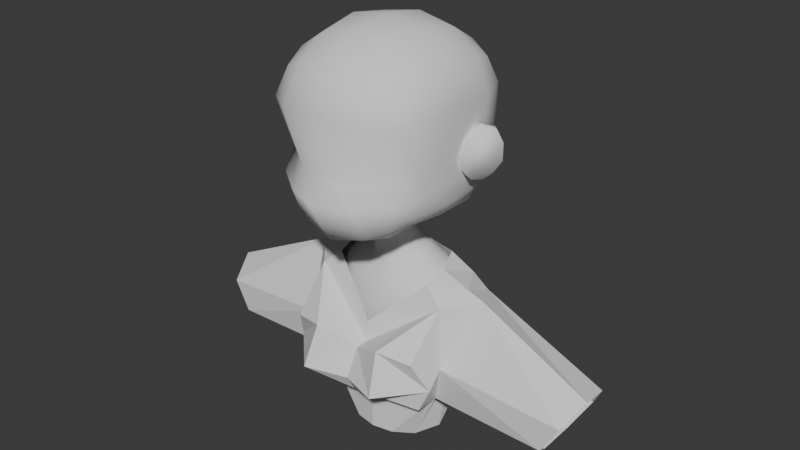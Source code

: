 # Source: lowpoly_hamburgergirl.blend  (saved by Blender 5.2.45; exported with 4.5.12 LTS)
import bpy
from mathutils import Matrix  # noqa: F401  (used for matrix-valued properties, if any)

bpy.ops.wm.read_factory_settings(use_empty=True)
scene = bpy.context.scene
scene.name = 'Scene'

# ---- collections
col_collection = bpy.data.collections.new('Collection'); scene.collection.children.link(col_collection)

# ---- world
world_world = bpy.data.worlds.new('World'); scene.world = world_world
world_world.use_nodes = True; world_world.node_tree.nodes.clear()
_N = world_world.node_tree.nodes; _L = world_world.node_tree.links
n0 = _N.new('ShaderNodeOutputWorld'); n0.name = 'World Output'; n0.location = (200, 100)
n1 = _N.new('ShaderNodeBackground'); n1.name = 'Background'; n1.location = (-200, 100)
n1.inputs[0].default_value = (0.05088, 0.05088, 0.05088, 1.0)
_L.new(n1.outputs[0], n0.inputs[0])
n0.is_active_output = True
world_world.color = (0.05088, 0.05088, 0.05088)
world_world.sun_shadow_jitter_overblur = 0.0

# ---- meshes
me_cube_001 = bpy.data.meshes.new('Cube.001')
me_cube_001.from_pydata([(-0.428, -0.4983, -0.4785), (-0.4719, -0.5055, 0.5012), (-0.4577, 0.4634, -0.4354), (-0.472, 0.4892, 0.5136), (0.428, -0.4983, -0.4785), (0.4719, -0.5055, 0.5012), (0.4577, 0.4634, -0.4354), (0.472, 0.4892, 0.5136), (-0.5077, 0.2636, -0.4933), (-0.4906, -0.01871, -0.5033), (-0.4469, -0.3017, -0.5017), (-0.4582, -0.5331, -0.3947), (-0.4694, -0.4485, -0.1229), (-0.5315, -0.5787, 0.2924), (-0.5317, -0.3064, 0.5768), (-0.559, -0.01327, 0.6151), (-0.5339, 0.285, 0.5831), (-0.5268, 0.554, 0.3216), (-0.5218, 0.5449, -0.0374), (-0.4848, 0.494, -0.3427), (0.2786, 0.5323, -0.4838), (0.0, 0.5638, -0.511), (-0.2786, 0.5323, -0.4838), (-0.2861, 0.5658, 0.5831), (0.0, 0.6037, 0.6184), (0.2861, 0.5658, 0.5831), (0.5268, 0.554, 0.3216), (0.5218, 0.5449, -0.0374), (0.4848, 0.494, -0.3427), (0.4469, -0.3017, -0.5017), (0.4906, -0.01871, -0.5033), (0.5077, 0.2636, -0.4933), (0.5339, 0.285, 0.5831), (0.559, -0.01327, 0.6151), (0.5317, -0.3064, 0.5768), (0.5315, -0.5787, 0.2924), (0.4694, -0.4485, -0.1229), (0.4582, -0.5331, -0.3947), (-0.2643, -0.5823, -0.565), (0.0, -0.6397, -0.6229), (0.2643, -0.5823, -0.565), (0.2864, -0.5747, 0.5729), (0.0, -0.6096, 0.6093), (-0.2864, -0.5747, 0.5729), (-0.5263, -0.3122, -0.4013), (-0.5802, -0.3385, -0.09928), (-0.6262, -0.3366, 0.3236), (-0.5641, -0.02507, -0.395), (-0.5522, -0.02954, -0.06749), (-0.6241, -0.03531, 0.3447), (-0.5581, 0.2596, -0.3737), (-0.5959, 0.2704, -0.04817), (-0.6286, 0.291, 0.3384), (-0.286, 0.6049, -0.3625), (-0.3044, 0.7183, 0.003052), (-0.3016, 0.714, 0.342), (0.0, 0.6416, -0.3823), (0.0, 0.7633, -0.01852), (0.0, 0.7675, 0.3566), (0.286, 0.6049, -0.3625), (0.3044, 0.7183, 0.003052), (0.3016, 0.714, 0.342), (0.5581, 0.2596, -0.3737), (0.5959, 0.2704, -0.04817), (0.6286, 0.291, 0.3384), (0.5641, -0.02507, -0.395), (0.5522, -0.02954, -0.06749), (0.6241, -0.03531, 0.3447), (0.5263, -0.3122, -0.4013), (0.5802, -0.3385, -0.09928), (0.6262, -0.3366, 0.3236), (0.2699, -0.6535, -0.4518), (0.2694, -0.6053, -0.1558), (0.3027, -0.7288, 0.3097), (0.0, -0.7174, -0.4965), (0.0, -0.6619, -0.1645), (0.0, -0.777, 0.3268), (-0.2699, -0.6535, -0.4518), (-0.2694, -0.6053, -0.1558), (-0.3027, -0.7288, 0.3097), (-0.2905, 0.2944, -0.6134), (0.0, 0.3115, -0.6345), (0.2905, 0.2944, -0.6134), (-0.2819, -0.01196, -0.6022), (0.0, -0.01241, -0.6246), (0.2819, -0.01196, -0.6022), (-0.2633, -0.321, -0.65), (0.0, -0.3459, -0.7167), (0.2633, -0.321, -0.65), (0.3051, 0.311, 0.7343), (0.0, 0.3294, 0.7862), (-0.3051, 0.311, 0.7343), (0.3208, -0.004462, 0.7849), (0.0, -0.002815, 0.842), (-0.3208, -0.004462, 0.7849), (0.3049, -0.3195, 0.7308), (0.0, -0.3351, 0.7832), (-0.3049, -0.3195, 0.7308), (-0.48, -0.5687, -0.2617), (-0.5029, 0.5191, -0.1873), (0.5029, 0.5191, -0.1873), (0.48, -0.5687, -0.2617), (-0.5707, -0.3249, -0.2473), (-0.5828, -0.02962, -0.2232), (-0.582, 0.2595, -0.2047), (-0.2934, 0.6732, -0.1708), (0.0, 0.7174, -0.1894), (0.2934, 0.6732, -0.1708), (0.582, 0.2595, -0.2047), (0.5828, -0.02962, -0.2232), (0.5707, -0.3249, -0.2473), (0.2722, -0.7139, -0.2965), (0.0, -0.8335, -0.2778), (-0.2722, -0.7139, -0.2965)], [], [(102, 45, 48, 103), (45, 46, 49, 48), (103, 48, 51, 104), (48, 49, 52, 51), (0, 11, 44, 10), (98, 12, 45, 102), (12, 13, 46, 45), (13, 1, 14, 46), (46, 14, 15, 49), (49, 15, 16, 52), (52, 16, 3, 17), (51, 52, 17, 18), (104, 51, 18, 99), (8, 50, 19, 2), (9, 47, 50, 8), (10, 44, 47, 9), (105, 54, 57, 106), (54, 55, 58, 57), (106, 57, 60, 107), (57, 58, 61, 60), (2, 19, 53, 22), (99, 18, 54, 105), (18, 17, 55, 54), (17, 3, 23, 55), (55, 23, 24, 58), (58, 24, 25, 61), (61, 25, 7, 26), (60, 61, 26, 27), (107, 60, 27, 100), (20, 59, 28, 6), (21, 56, 59, 20), (22, 53, 56, 21), (108, 63, 66, 109), (63, 64, 67, 66), (109, 66, 69, 110), (66, 67, 70, 69), (6, 28, 62, 31), (100, 27, 63, 108), (27, 26, 64, 63), (26, 7, 32, 64), (64, 32, 33, 67), (67, 33, 34, 70), (70, 34, 5, 35), (69, 70, 35, 36), (110, 69, 36, 101), (29, 68, 37, 4), (30, 65, 68, 29), (31, 62, 65, 30), (111, 72, 75, 112), (72, 73, 76, 75), (112, 75, 78, 113), (75, 76, 79, 78), (4, 37, 71, 40), (101, 36, 72, 111), (36, 35, 73, 72), (35, 5, 41, 73), (73, 41, 42, 76), (76, 42, 43, 79), (79, 43, 1, 13), (78, 79, 13, 12), (113, 78, 12, 98), (38, 77, 11, 0), (39, 74, 77, 38), (40, 71, 74, 39), (80, 81, 84, 83), (81, 82, 85, 84), (83, 84, 87, 86), (84, 85, 88, 87), (2, 22, 80, 8), (22, 21, 81, 80), (21, 20, 82, 81), (20, 6, 31, 82), (82, 31, 30, 85), (85, 30, 29, 88), (88, 29, 4, 40), (87, 88, 40, 39), (86, 87, 39, 38), (10, 86, 38, 0), (9, 83, 86, 10), (8, 80, 83, 9), (89, 90, 93, 92), (90, 91, 94, 93), (92, 93, 96, 95), (93, 94, 97, 96), (7, 25, 89, 32), (25, 24, 90, 89), (24, 23, 91, 90), (23, 3, 16, 91), (91, 16, 15, 94), (94, 15, 14, 97), (97, 14, 1, 43), (96, 97, 43, 42), (95, 96, 42, 41), (34, 95, 41, 5), (33, 92, 95, 34), (32, 89, 92, 33), (77, 113, 98, 11), (37, 101, 111, 71), (74, 112, 113, 77), (71, 111, 112, 74), (68, 110, 101, 37), (28, 100, 108, 62), (65, 109, 110, 68), (62, 108, 109, 65), (59, 107, 100, 28), (19, 99, 105, 53), (56, 106, 107, 59), (53, 105, 106, 56), (50, 104, 99, 19), (11, 98, 102, 44), (47, 103, 104, 50), (44, 102, 103, 47)])
me_cube_001.polygons.foreach_set('use_smooth', [True] * 112)
_uv = me_cube_001.uv_layers.new(name='UVMap')
_uv.uv.foreach_set('vector', [0.4486, 0.0625, 0.4829, 0.0625, 0.4829, 0.125, 0.4486, 0.125, 0.4829, 0.0625, 0.5625, 0.0625, 0.5625, 0.125, 0.4829, 0.125, 0.4486, 0.125, 0.4829, 0.125, 0.4829, 0.1875, 0.4486, 0.1875, 0.4829, 0.125, 0.5625, 0.125, 0.5625, 0.1875, 0.4829, 0.1875, 0.375, 0.0, 0.4067, 0.0, 0.4067, 0.0625, 0.375, 0.0625, 0.4486, 0.0, 0.4829, 0.0, 0.4829, 0.0625, 0.4486, 0.0625, 0.4829, 0.0, 0.5625, 0.0, 0.5625, 0.0625, 0.4829, 0.0625, 0.5625, 0.0, 0.625, 0.0, 0.625, 0.0625, 0.5625, 0.0625, 0.5625, 0.0625, 0.625, 0.0625, 0.625, 0.125, 0.5625, 0.125, 0.5625, 0.125, 0.625, 0.125, 0.625, 0.1875, 0.5625, 0.1875, 0.5625, 0.1875, 0.625, 0.1875, 0.625, 0.25, 0.5625, 0.25, 0.4829, 0.1875, 0.5625, 0.1875, 0.5625, 0.25, 0.4829, 0.25, 0.4486, 0.1875, 0.4829, 0.1875, 0.4829, 0.25, 0.4486, 0.25, 0.375, 0.1875, 0.4067, 0.1875, 0.4067, 0.25, 0.375, 0.25, 0.375, 0.125, 0.4067, 0.125, 0.4067, 0.1875, 0.375, 0.1875, 0.375, 0.0625, 0.4067, 0.0625, 0.4067, 0.125, 0.375, 0.125, 0.4486, 0.3125, 0.4829, 0.3125, 0.4829, 0.375, 0.4486, 0.375, 0.4829, 0.3125, 0.5625, 0.3125, 0.5625, 0.375, 0.4829, 0.375, 0.4486, 0.375, 0.4829, 0.375, 0.4829, 0.4375, 0.4486, 0.4375, 0.4829, 0.375, 0.5625, 0.375, 0.5625, 0.4375, 0.4829, 0.4375, 0.375, 0.25, 0.4067, 0.25, 0.4067, 0.3125, 0.375, 0.3125, 0.4486, 0.25, 0.4829, 0.25, 0.4829, 0.3125, 0.4486, 0.3125, 0.4829, 0.25, 0.5625, 0.25, 0.5625, 0.3125, 0.4829, 0.3125, 0.5625, 0.25, 0.625, 0.25, 0.625, 0.3125, 0.5625, 0.3125, 0.5625, 0.3125, 0.625, 0.3125, 0.625, 0.375, 0.5625, 0.375, 0.5625, 0.375, 0.625, 0.375, 0.625, 0.4375, 0.5625, 0.4375, 0.5625, 0.4375, 0.625, 0.4375, 0.625, 0.5, 0.5625, 0.5, 0.4829, 0.4375, 0.5625, 0.4375, 0.5625, 0.5, 0.4829, 0.5, 0.4486, 0.4375, 0.4829, 0.4375, 0.4829, 0.5, 0.4486, 0.5, 0.375, 0.4375, 0.4067, 0.4375, 0.4067, 0.5, 0.375, 0.5, 0.375, 0.375, 0.4067, 0.375, 0.4067, 0.4375, 0.375, 0.4375, 0.375, 0.3125, 0.4067, 0.3125, 0.4067, 0.375, 0.375, 0.375, 0.4486, 0.5625, 0.4829, 0.5625, 0.4829, 0.625, 0.4486, 0.625, 0.4829, 0.5625, 0.5625, 0.5625, 0.5625, 0.625, 0.4829, 0.625, 0.4486, 0.625, 0.4829, 0.625, 0.4829, 0.6875, 0.4486, 0.6875, 0.4829, 0.625, 0.5625, 0.625, 0.5625, 0.6875, 0.4829, 0.6875, 0.375, 0.5, 0.4067, 0.5, 0.4067, 0.5625, 0.375, 0.5625, 0.4486, 0.5, 0.4829, 0.5, 0.4829, 0.5625, 0.4486, 0.5625, 0.4829, 0.5, 0.5625, 0.5, 0.5625, 0.5625, 0.4829, 0.5625, 0.5625, 0.5, 0.625, 0.5, 0.625, 0.5625, 0.5625, 0.5625, 0.5625, 0.5625, 0.625, 0.5625, 0.625, 0.625, 0.5625, 0.625, 0.5625, 0.625, 0.625, 0.625, 0.625, 0.6875, 0.5625, 0.6875, 0.5625, 0.6875, 0.625, 0.6875, 0.625, 0.75, 0.5625, 0.75, 0.4829, 0.6875, 0.5625, 0.6875, 0.5625, 0.75, 0.4829, 0.75, 0.4486, 0.6875, 0.4829, 0.6875, 0.4829, 0.75, 0.4486, 0.75, 0.375, 0.6875, 0.4067, 0.6875, 0.4067, 0.75, 0.375, 0.75, 0.375, 0.625, 0.4067, 0.625, 0.4067, 0.6875, 0.375, 0.6875, 0.375, 0.5625, 0.4067, 0.5625, 0.4067, 0.625, 0.375, 0.625, 0.4486, 0.8125, 0.4829, 0.8125, 0.4829, 0.875, 0.4486, 0.875, 0.4829, 0.8125, 0.5625, 0.8125, 0.5625, 0.875, 0.4829, 0.875, 0.4486, 0.875, 0.4829, 0.875, 0.4829, 0.9375, 0.4486, 0.9375, 0.4829, 0.875, 0.5625, 0.875, 0.5625, 0.9375, 0.4829, 0.9375, 0.375, 0.75, 0.4067, 0.75, 0.4067, 0.8125, 0.375, 0.8125, 0.4486, 0.75, 0.4829, 0.75, 0.4829, 0.8125, 0.4486, 0.8125, 0.4829, 0.75, 0.5625, 0.75, 0.5625, 0.8125, 0.4829, 0.8125, 0.5625, 0.75, 0.625, 0.75, 0.625, 0.8125, 0.5625, 0.8125, 0.5625, 0.8125, 0.625, 0.8125, 0.625, 0.875, 0.5625, 0.875, 0.5625, 0.875, 0.625, 0.875, 0.625, 0.9375, 0.5625, 0.9375, 0.5625, 0.9375, 0.625, 0.9375, 0.625, 1.0, 0.5625, 1.0, 0.4829, 0.9375, 0.5625, 0.9375, 0.5625, 1.0, 0.4829, 1.0, 0.4486, 0.9375, 0.4829, 0.9375, 0.4829, 1.0, 0.4486, 1.0, 0.375, 0.9375, 0.4067, 0.9375, 0.4067, 1.0, 0.375, 1.0, 0.375, 0.875, 0.4067, 0.875, 0.4067, 0.9375, 0.375, 0.9375, 0.375, 0.8125, 0.4067, 0.8125, 0.4067, 0.875, 0.375, 0.875, 0.1875, 0.5625, 0.25, 0.5625, 0.25, 0.625, 0.1875, 0.625, 0.25, 0.5625, 0.3125, 0.5625, 0.3125, 0.625, 0.25, 0.625, 0.1875, 0.625, 0.25, 0.625, 0.25, 0.6875, 0.1875, 0.6875, 0.25, 0.625, 0.3125, 0.625, 0.3125, 0.6875, 0.25, 0.6875, 0.125, 0.5, 0.1875, 0.5, 0.1875, 0.5625, 0.125, 0.5625, 0.1875, 0.5, 0.25, 0.5, 0.25, 0.5625, 0.1875, 0.5625, 0.25, 0.5, 0.3125, 0.5, 0.3125, 0.5625, 0.25, 0.5625, 0.3125, 0.5, 0.375, 0.5, 0.375, 0.5625, 0.3125, 0.5625, 0.3125, 0.5625, 0.375, 0.5625, 0.375, 0.625, 0.3125, 0.625, 0.3125, 0.625, 0.375, 0.625, 0.375, 0.6875, 0.3125, 0.6875, 0.3125, 0.6875, 0.375, 0.6875, 0.375, 0.75, 0.3125, 0.75, 0.25, 0.6875, 0.3125, 0.6875, 0.3125, 0.75, 0.25, 0.75, 0.1875, 0.6875, 0.25, 0.6875, 0.25, 0.75, 0.1875, 0.75, 0.125, 0.6875, 0.1875, 0.6875, 0.1875, 0.75, 0.125, 0.75, 0.125, 0.625, 0.1875, 0.625, 0.1875, 0.6875, 0.125, 0.6875, 0.125, 0.5625, 0.1875, 0.5625, 0.1875, 0.625, 0.125, 0.625, 0.6875, 0.5625, 0.75, 0.5625, 0.75, 0.625, 0.6875, 0.625, 0.75, 0.5625, 0.8125, 0.5625, 0.8125, 0.625, 0.75, 0.625, 0.6875, 0.625, 0.75, 0.625, 0.75, 0.6875, 0.6875, 0.6875, 0.75, 0.625, 0.8125, 0.625, 0.8125, 0.6875, 0.75, 0.6875, 0.625, 0.5, 0.6875, 0.5, 0.6875, 0.5625, 0.625, 0.5625, 0.6875, 0.5, 0.75, 0.5, 0.75, 0.5625, 0.6875, 0.5625, 0.75, 0.5, 0.8125, 0.5, 0.8125, 0.5625, 0.75, 0.5625, 0.8125, 0.5, 0.875, 0.5, 0.875, 0.5625, 0.8125, 0.5625, 0.8125, 0.5625, 0.875, 0.5625, 0.875, 0.625, 0.8125, 0.625, 0.8125, 0.625, 0.875, 0.625, 0.875, 0.6875, 0.8125, 0.6875, 0.8125, 0.6875, 0.875, 0.6875, 0.875, 0.75, 0.8125, 0.75, 0.75, 0.6875, 0.8125, 0.6875, 0.8125, 0.75, 0.75, 0.75, 0.6875, 0.6875, 0.75, 0.6875, 0.75, 0.75, 0.6875, 0.75, 0.625, 0.6875, 0.6875, 0.6875, 0.6875, 0.75, 0.625, 0.75, 0.625, 0.625, 0.6875, 0.625, 0.6875, 0.6875, 0.625, 0.6875, 0.625, 0.5625, 0.6875, 0.5625, 0.6875, 0.625, 0.625, 0.625, 0.4067, 0.9375, 0.4486, 0.9375, 0.4486, 1.0, 0.4067, 1.0, 0.4067, 0.75, 0.4486, 0.75, 0.4486, 0.8125, 0.4067, 0.8125, 0.4067, 0.875, 0.4486, 0.875, 0.4486, 0.9375, 0.4067, 0.9375, 0.4067, 0.8125, 0.4486, 0.8125, 0.4486, 0.875, 0.4067, 0.875, 0.4067, 0.6875, 0.4486, 0.6875, 0.4486, 0.75, 0.4067, 0.75, 0.4067, 0.5, 0.4486, 0.5, 0.4486, 0.5625, 0.4067, 0.5625, 0.4067, 0.625, 0.4486, 0.625, 0.4486, 0.6875, 0.4067, 0.6875, 0.4067, 0.5625, 0.4486, 0.5625, 0.4486, 0.625, 0.4067, 0.625, 0.4067, 0.4375, 0.4486, 0.4375, 0.4486, 0.5, 0.4067, 0.5, 0.4067, 0.25, 0.4486, 0.25, 0.4486, 0.3125, 0.4067, 0.3125, 0.4067, 0.375, 0.4486, 0.375, 0.4486, 0.4375, 0.4067, 0.4375, 0.4067, 0.3125, 0.4486, 0.3125, 0.4486, 0.375, 0.4067, 0.375, 0.4067, 0.1875, 0.4486, 0.1875, 0.4486, 0.25, 0.4067, 0.25, 0.4067, 0.0, 0.4486, 0.0, 0.4486, 0.0625, 0.4067, 0.0625, 0.4067, 0.125, 0.4486, 0.125, 0.4486, 0.1875, 0.4067, 0.1875, 0.4067, 0.0625, 0.4486, 0.0625, 0.4486, 0.125, 0.4067, 0.125])
me_cube_001.use_mirror_x = True
me_cube_001.update()
me_circle = bpy.data.meshes.new('Circle')
me_circle.from_pydata([(-0.2252, 1.759, 0.01002), (-0.7908, 1.14, 0.008844), (-0.9626, 0.4862, 0.008), (-0.9161, -0.06327, 0.009952), (-0.5697, -0.448, 0.01232), (-0.09266, -0.4821, 0.01333), (0.331, -0.1997, 0.01134), (0.6945, 0.2688, 0.005664), (0.7008, 1.019, 0.003592), (0.4272, 1.592, 0.004965), (-0.1975, 1.769, -0.5252), (-0.7348, 1.138, -0.5307), (-0.9292, 0.4966, -0.5282), (-0.888, -0.05067, -0.5254), (-0.5404, -0.4399, -0.5231), (-0.05549, -0.4854, -0.5231), (0.3809, -0.206, -0.5271), (0.7269, 0.2777, -0.5303), (0.7194, 1.027, -0.5301), (0.4323, 1.591, -0.5262), (-5.397, 1.918, -5.691), (-5.468, 1.284, -5.148), (-5.502, 0.626, -4.997), (-5.515, 0.07834, -5.06), (-5.494, -0.2964, -5.417), (-5.45, -0.3172, -5.892), (-5.399, -0.02332, -6.305), (-5.344, 0.4547, -6.652), (-5.321, 1.205, -6.635), (-5.333, 1.77, -6.345), (-4.862, 1.912, -5.667), (-4.926, 1.267, -5.151), (-4.965, 0.6209, -4.978), (-4.979, 0.07532, -5.036), (-4.959, -0.3038, -5.394), (-4.912, -0.3358, -5.878), (-4.858, -0.04468, -6.303), (-4.808, 0.4481, -6.632), (-4.788, 1.196, -6.601), (-4.804, 1.753, -6.299)], [], [(1, 2, 3, 4, 5, 6, 7, 8, 9, 0), (11, 10, 19, 18, 17, 16, 15, 14, 13, 12), (7, 6, 16, 17), (4, 3, 13, 14), (1, 0, 10, 11), (8, 7, 17, 18), (5, 4, 14, 15), (2, 1, 11, 12), (9, 8, 18, 19), (6, 5, 15, 16), (3, 2, 12, 13), (0, 9, 19, 10), (21, 20, 29, 28, 27, 26, 25, 24, 23, 22), (31, 32, 33, 34, 35, 36, 37, 38, 39, 30), (27, 37, 36, 26), (24, 34, 33, 23), (21, 31, 30, 20), (28, 38, 37, 27), (25, 35, 34, 24), (22, 32, 31, 21), (29, 39, 38, 28), (26, 36, 35, 25), (23, 33, 32, 22), (20, 30, 39, 29)])
me_circle.polygons.foreach_set('use_smooth', [True] * 24)
_uv = me_circle.uv_layers.new(name='UVMap')
_uv.uv.foreach_set('vector', [0.0, 0.0, 0.0, 0.0, 0.0, 0.0, 0.0, 0.0, 0.0, 0.0, 0.0, 0.0, 0.0, 0.0, 0.0, 0.0, 0.0, 0.0, 0.0, 0.0, 0.0, 0.0, 0.0, 0.0, 0.0, 0.0, 0.0, 0.0, 0.0, 0.0, 0.0, 0.0, 0.0, 0.0, 0.0, 0.0, 0.0, 0.0, 0.0, 0.0, 0.0, 0.0, 0.0, 0.0, 0.0, 0.0, 0.0, 0.0, 0.0, 0.0, 0.0, 0.0, 0.0, 0.0, 0.0, 0.0, 0.0, 0.0, 0.0, 0.0, 0.0, 0.0, 0.0, 0.0, 0.0, 0.0, 0.0, 0.0, 0.0, 0.0, 0.0, 0.0, 0.0, 0.0, 0.0, 0.0, 0.0, 0.0, 0.0, 0.0, 0.0, 0.0, 0.0, 0.0, 0.0, 0.0, 0.0, 0.0, 0.0, 0.0, 0.0, 0.0, 0.0, 0.0, 0.0, 0.0, 0.0, 0.0, 0.0, 0.0, 0.0, 0.0, 0.0, 0.0, 0.0, 0.0, 0.0, 0.0, 0.0, 0.0, 0.0, 0.0, 0.0, 0.0, 0.0, 0.0, 0.0, 0.0, 0.0, 0.0, 0.0, 0.0, 0.0, 0.0, 0.0, 0.0, 0.0, 0.0, 0.0, 0.0, 0.0, 0.0, 0.0, 0.0, 0.0, 0.0, 0.0, 0.0, 0.0, 0.0, 0.0, 0.0, 0.0, 0.0, 0.0, 0.0, 0.0, 0.0, 0.0, 0.0, 0.0, 0.0, 0.0, 0.0, 0.0, 0.0, 0.0, 0.0, 0.0, 0.0, 0.0, 0.0, 0.0, 0.0, 0.0, 0.0, 0.0, 0.0, 0.0, 0.0, 0.0, 0.0, 0.0, 0.0, 0.0, 0.0, 0.0, 0.0, 0.0, 0.0, 0.0, 0.0, 0.0, 0.0, 0.0, 0.0, 0.0, 0.0, 0.0, 0.0, 0.0, 0.0, 0.0, 0.0, 0.0, 0.0, 0.0, 0.0, 0.0, 0.0, 0.0, 0.0, 0.0, 0.0, 0.0, 0.0, 0.0, 0.0, 0.0, 0.0, 0.0, 0.0, 0.0, 0.0, 0.0, 0.0, 0.0, 0.0, 0.0, 0.0, 0.0, 0.0, 0.0, 0.0, 0.0, 0.0, 0.0, 0.0, 0.0, 0.0, 0.0, 0.0, 0.0, 0.0, 0.0, 0.0, 0.0, 0.0, 0.0, 0.0])
me_circle.update()
me_circle_001 = bpy.data.meshes.new('Circle.001')
me_circle_001.from_pydata([(1.211, 2.245, -1.035), (0.4995, 2.258, -1.493), (-0.3453, 2.259, -1.535), (-1.098, 2.248, -1.148), (-1.556, 2.229, -0.4375), (-1.597, 2.205, 0.407), (-1.211, 2.184, 1.159), (-0.4995, 2.171, 1.617), (0.3453, 2.17, 1.658), (1.098, 2.181, 1.272), (1.556, 2.201, 0.5612), (1.597, 2.224, -0.2833), (0.7551, 1.087, -0.6557), (0.227, 1.062, -1.001), (-0.3961, 0.9691, -1.042), (-0.947, 0.833, -0.7673), (-1.278, 0.6902, -0.2501), (-1.301, 0.5791, 0.3706), (-1.009, 0.5293, 0.9286), (-0.4811, 0.5543, 1.274), (0.142, 0.6473, 1.315), (0.6929, 0.7834, 1.04), (1.024, 0.9261, 0.5231), (1.047, 1.037, -0.09767), (1.64, -0.2402, -1.495), (0.8582, -0.2829, -2.009), (-0.06215, -0.4362, -2.073), (-0.8744, -0.6589, -1.67), (-1.361, -0.8914, -0.9086), (-1.391, -1.071, 0.008107), (-0.9576, -1.151, 0.834), (-0.1758, -1.108, 1.348), (0.7445, -0.9546, 1.412), (1.557, -0.7319, 1.009), (2.043, -0.4994, 0.2471), (2.074, -0.3194, -0.6696), (1.211, 2.245, -1.035), (0.4995, 2.258, -1.493), (-0.3453, 2.259, -1.535), (-1.098, 2.248, -1.148), (-1.556, 2.229, -0.4375), (-1.597, 2.205, 0.407), (-1.211, 2.184, 1.159), (-0.4995, 2.171, 1.617), (0.3453, 2.17, 1.658), (1.098, 2.181, 1.272), (1.556, 2.201, 0.5612), (1.597, 2.224, -0.2833), (1.418, 3.692, -1.183), (0.5852, 3.707, -1.72), (-0.4046, 3.708, -1.768), (-1.286, 3.695, -1.316), (-1.823, 3.672, -0.4829), (-1.871, 3.645, 0.5065), (-1.418, 3.62, 1.388), (-0.5852, 3.605, 1.924), (0.4046, 3.604, 1.973), (1.286, 3.616, 1.52), (1.823, 3.639, 0.6871), (1.871, 3.667, -0.3023), (1.874, -0.8902, -1.74), (0.3565, -0.9648, -2.941), (-1.205, -1.207, -3.413), (-2.393, -1.553, -3.029), (-2.889, -1.91, -1.892), (-2.56, -2.181, -0.3063), (-1.493, -2.294, 1.302), (0.02416, -2.22, 2.504), (1.586, -1.977, 2.975), (2.774, -1.631, 2.591), (3.27, -1.275, 1.454), (2.94, -1.004, -0.1316), (2.14, -2.75, -2.033), (0.4742, -2.831, -3.324), (-1.268, -2.696, -3.786), (-2.619, -3.474, -3.325), (-3.218, -3.863, -2.035), (-2.903, -4.159, -0.2722), (-1.76, -4.283, 1.491), (-0.09352, -4.201, 2.782), (1.649, -3.936, 3.255), (3.0, -3.559, 2.783), (3.599, -3.17, 1.493), (3.284, -2.874, -0.27), (1.809, -5.608, -1.808), (0.4303, -5.675, -2.875), (-1.013, -5.895, -3.264), (-2.134, -6.207, -2.871), (-2.632, -6.529, -1.801), (-2.374, -6.774, -0.3412), (-1.429, -6.876, 1.118), (-0.04959, -6.809, 2.185), (1.394, -6.59, 2.574), (2.515, -6.277, 2.181), (3.013, -5.955, 1.112), (2.755, -5.71, -0.3486)], [], [(2, 1, 13, 14), (9, 8, 20, 21), (6, 5, 17, 18), (3, 2, 14, 15), (10, 9, 21, 22), (7, 6, 18, 19), (4, 3, 15, 16), (11, 10, 22, 23), (1, 0, 12, 13), (8, 7, 19, 20), (5, 4, 16, 17), (0, 11, 23, 12), (19, 18, 30, 31), (16, 15, 27, 28), (23, 22, 34, 35), (13, 12, 24, 25), (20, 19, 31, 32), (17, 16, 28, 29), (12, 23, 35, 24), (14, 13, 25, 26), (21, 20, 32, 33), (18, 17, 29, 30), (15, 14, 26, 27), (22, 21, 33, 34), (6, 7, 43, 42), (3, 4, 40, 39), (10, 11, 47, 46), (0, 1, 37, 36), (7, 8, 44, 43), (4, 5, 41, 40), (11, 0, 36, 47), (1, 2, 38, 37), (8, 9, 45, 44), (5, 6, 42, 41), (2, 3, 39, 38), (9, 10, 46, 45), (40, 41, 53, 52), (47, 36, 48, 59), (37, 38, 50, 49), (44, 45, 57, 56), (41, 42, 54, 53), (38, 39, 51, 50), (45, 46, 58, 57), (42, 43, 55, 54), (39, 40, 52, 51), (46, 47, 59, 58), (36, 37, 49, 48), (43, 44, 56, 55), (28, 27, 63, 64), (35, 34, 70, 71), (25, 24, 60, 61), (32, 31, 67, 68), (29, 28, 64, 65), (24, 35, 71, 60), (26, 25, 61, 62), (33, 32, 68, 69), (30, 29, 65, 66), (27, 26, 62, 63), (34, 33, 69, 70), (31, 30, 66, 67), (70, 69, 81, 82), (67, 66, 78, 79), (64, 63, 75, 76), (71, 70, 82, 83), (61, 60, 72, 73), (68, 67, 79, 80), (65, 64, 76, 77), (60, 71, 83, 72), (62, 61, 73, 74), (69, 68, 80, 81), (66, 65, 77, 78), (63, 62, 74, 75), (75, 74, 86, 87), (82, 81, 93, 94), (79, 78, 90, 91), (76, 75, 87, 88), (83, 82, 94, 95), (73, 72, 84, 85), (80, 79, 91, 92), (77, 76, 88, 89), (72, 83, 95, 84), (74, 73, 85, 86), (81, 80, 92, 93), (78, 77, 89, 90)])
me_circle_001.polygons.foreach_set('use_smooth', [True] * 84)
_uv = me_circle_001.uv_layers.new(name='UVMap')
_uv.uv.foreach_set('vector', [0.0, 0.0, 0.0, 0.0, 0.0, 0.0, 0.0, 0.0, 0.0, 0.0, 0.0, 0.0, 0.0, 0.0, 0.0, 0.0, 0.0, 0.0, 0.0, 0.0, 0.0, 0.0, 0.0, 0.0, 0.0, 0.0, 0.0, 0.0, 0.0, 0.0, 0.0, 0.0, 0.0, 0.0, 0.0, 0.0, 0.0, 0.0, 0.0, 0.0, 0.0, 0.0, 0.0, 0.0, 0.0, 0.0, 0.0, 0.0, 0.0, 0.0, 0.0, 0.0, 0.0, 0.0, 0.0, 0.0, 0.0, 0.0, 0.0, 0.0, 0.0, 0.0, 0.0, 0.0, 0.0, 0.0, 0.0, 0.0, 0.0, 0.0, 0.0, 0.0, 0.0, 0.0, 0.0, 0.0, 0.0, 0.0, 0.0, 0.0, 0.0, 0.0, 0.0, 0.0, 0.0, 0.0, 0.0, 0.0, 0.0, 0.0, 0.0, 0.0, 0.0, 0.0, 0.0, 0.0, 0.0, 0.0, 0.0, 0.0, 0.0, 0.0, 0.0, 0.0, 0.0, 0.0, 0.0, 0.0, 0.0, 0.0, 0.0, 0.0, 0.0, 0.0, 0.0, 0.0, 0.0, 0.0, 0.0, 0.0, 0.0, 0.0, 0.0, 0.0, 0.0, 0.0, 0.0, 0.0, 0.0, 0.0, 0.0, 0.0, 0.0, 0.0, 0.0, 0.0, 0.0, 0.0, 0.0, 0.0, 0.0, 0.0, 0.0, 0.0, 0.0, 0.0, 0.0, 0.0, 0.0, 0.0, 0.0, 0.0, 0.0, 0.0, 0.0, 0.0, 0.0, 0.0, 0.0, 0.0, 0.0, 0.0, 0.0, 0.0, 0.0, 0.0, 0.0, 0.0, 0.0, 0.0, 0.0, 0.0, 0.0, 0.0, 0.0, 0.0, 0.0, 0.0, 0.0, 0.0, 0.0, 0.0, 0.0, 0.0, 0.0, 0.0, 0.0, 0.0, 0.0, 0.0, 0.0, 0.0, 0.0, 0.0, 0.0, 0.0, 0.0, 0.0, 0.0, 0.0, 0.0, 0.0, 0.0, 0.0, 0.0, 0.0, 0.0, 0.0, 0.0, 0.0, 0.0, 0.0, 0.0, 0.0, 0.0, 0.0, 0.0, 0.0, 0.0, 0.0, 0.0, 0.0, 0.0, 0.0, 0.0, 0.0, 0.0, 0.0, 0.0, 0.0, 0.0, 0.0, 0.0, 0.0, 0.0, 0.0, 0.0, 0.0, 0.0, 0.0, 0.0, 0.0, 0.0, 0.0, 0.0, 0.0, 0.0, 0.0, 0.0, 0.0, 0.0, 0.0, 0.0, 0.0, 0.0, 0.0, 0.0, 0.0, 0.0, 0.0, 0.0, 0.0, 0.0, 0.0, 0.0, 0.0, 0.0, 0.0, 0.0, 0.0, 0.0, 0.0, 0.0, 0.0, 0.0, 0.0, 0.0, 0.0, 0.0, 0.0, 0.0, 0.0, 0.0, 0.0, 0.0, 0.0, 0.0, 0.0, 0.0, 0.0, 0.0, 0.0, 0.0, 0.0, 0.0, 0.0, 0.0, 0.0, 0.0, 0.0, 0.0, 0.0, 0.0, 0.0, 0.0, 0.0, 0.0, 0.0, 0.0, 0.0, 0.0, 0.0, 0.0, 0.0, 0.0, 0.0, 0.0, 0.0, 0.0, 0.0, 0.0, 0.0, 0.0, 0.0, 0.0, 0.0, 0.0, 0.0, 0.0, 0.0, 0.0, 0.0, 0.0, 0.0, 0.0, 0.0, 0.0, 0.0, 0.0, 0.0, 0.0, 0.0, 0.0, 0.0, 0.0, 0.0, 0.0, 0.0, 0.0, 0.0, 0.0, 0.0, 0.0, 0.0, 0.0, 0.0, 0.0, 0.0, 0.0, 0.0, 0.0, 0.0, 0.0, 0.0, 0.0, 0.0, 0.0, 0.0, 0.0, 0.0, 0.0, 0.0, 0.0, 0.0, 0.0, 0.0, 0.0, 0.0, 0.0, 0.0, 0.0, 0.0, 0.0, 0.0, 0.0, 0.0, 0.0, 0.0, 0.0, 0.0, 0.0, 0.0, 0.0, 0.0, 0.0, 0.0, 0.0, 0.0, 0.0, 0.0, 0.0, 0.0, 0.0, 0.0, 0.0, 0.0, 0.0, 0.0, 0.0, 0.0, 0.0, 0.0, 0.0, 0.0, 0.0, 0.0, 0.0, 0.0, 0.0, 0.0, 0.0, 0.0, 0.0, 0.0, 0.0, 0.0, 0.0, 0.0, 0.0, 0.0, 0.0, 0.0, 0.0, 0.0, 0.0, 0.0, 0.0, 0.0, 0.0, 0.0, 0.0, 0.0, 0.0, 0.0, 0.0, 0.0, 0.0, 0.0, 0.0, 0.0, 0.0, 0.0, 0.0, 0.0, 0.0, 0.0, 0.0, 0.0, 0.0, 0.0, 0.0, 0.0, 0.0, 0.0, 0.0, 0.0, 0.0, 0.0, 0.0, 0.0, 0.0, 0.0, 0.0, 0.0, 0.0, 0.0, 0.0, 0.0, 0.0, 0.0, 0.0, 0.0, 0.0, 0.0, 0.0, 0.0, 0.0, 0.0, 0.0, 0.0, 0.0, 0.0, 0.0, 0.0, 0.0, 0.0, 0.0, 0.0, 0.0, 0.0, 0.0, 0.0, 0.0, 0.0, 0.0, 0.0, 0.0, 0.0, 0.0, 0.0, 0.0, 0.0, 0.0, 0.0, 0.0, 0.0, 0.0, 0.0, 0.0, 0.0, 0.0, 0.0, 0.0, 0.0, 0.0, 0.0, 0.0, 0.0, 0.0, 0.0, 0.0, 0.0, 0.0, 0.0, 0.0, 0.0, 0.0, 0.0, 0.0, 0.0, 0.0, 0.0, 0.0, 0.0, 0.0, 0.0, 0.0, 0.0, 0.0, 0.0, 0.0, 0.0, 0.0, 0.0, 0.0, 0.0, 0.0, 0.0, 0.0, 0.0, 0.0, 0.0, 0.0, 0.0, 0.0, 0.0, 0.0, 0.0, 0.0, 0.0, 0.0, 0.0, 0.0, 0.0, 0.0, 0.0, 0.0, 0.0, 0.0, 0.0, 0.0, 0.0, 0.0, 0.0, 0.0, 0.0, 0.0, 0.0, 0.0, 0.0, 0.0, 0.0, 0.0, 0.0, 0.0, 0.0, 0.0, 0.0, 0.0, 0.0, 0.0, 0.0, 0.0, 0.0, 0.0, 0.0, 0.0, 0.0, 0.0, 0.0, 0.0, 0.0, 0.0, 0.0, 0.0, 0.0, 0.0, 0.0, 0.0, 0.0, 0.0, 0.0, 0.0, 0.0, 0.0, 0.0, 0.0, 0.0, 0.0, 0.0, 0.0, 0.0, 0.0, 0.0, 0.0, 0.0, 0.0, 0.0, 0.0, 0.0, 0.0, 0.0, 0.0, 0.0, 0.0, 0.0, 0.0, 0.0, 0.0, 0.0, 0.0, 0.0, 0.0, 0.0, 0.0, 0.0, 0.0, 0.0, 0.0, 0.0, 0.0, 0.0, 0.0, 0.0, 0.0, 0.0, 0.0, 0.0, 0.0, 0.0, 0.0, 0.0])
me_circle_001.update()
me_cube = bpy.data.meshes.new('Cube')
me_cube.from_pydata([(0.5474, -0.1263, -1.991), (0.414, -0.08522, -1.08), (0.4744, 0.3613, -2.017), (0.3228, 0.3332, -1.002), (0.6371, 0.3833, -1.247), (0.6358, -0.1929, -1.662), (0.0, 0.4538, -1.985), (0.0, 0.4075, -0.9963), (0.5752, 0.4495, -1.629), (0.4652, 0.113, -1.993), (0.4261, 0.1018, -1.025), (0.0, -0.2249, -1.984), (0.0, -0.2555, -1.465), (0.5097, 0.3642, -1.129), (0.5653, -0.1218, -1.208), (0.7825, 0.1144, -1.175), (0.0, 0.4892, -1.328), (1.48, -0.1286, -2.01), (1.616, -0.1212, -1.769), (1.418, 0.3544, -2.117), (1.663, 0.3677, -1.683), (0.0, 0.4669, -1.143), (0.6565, 0.09215, -1.11), (0.0, -0.2799, -1.635), (-1.279e-17, 0.443, -1.606), (1.392, 0.08304, -2.165), (1.538, 0.4811, -1.903), (1.697, 0.09966, -1.624), (0.3999, 0.1202, -2.452), (0.3011, 0.3329, -2.453), (0.3197, -0.08927, -2.452), (-5.713e-07, 0.4522, -2.453), (-1.472e-06, -0.2201, -2.452), (0.2737, -0.1756, -1.988), (0.207, -0.1704, -1.272), (0.2827, -0.2009, -1.421), (0.1713, -0.188, -2.452), (0.2457, 0.4041, -2.002), (0.1614, 0.3703, -0.9993), (0.3512, 0.429, -1.286), (0.2549, 0.4155, -1.136), (0.2987, 0.4447, -1.607), (0.1477, 0.4275, -2.453), (0.6358, -0.3138, -1.792), (0.5474, -0.3269, -1.991), (0.2737, -0.3762, -1.988), (0.5484, -0.4289, -1.546), (0.3248, -0.6286, -1.822), (0.0, -0.5025, -1.848), (0.2883, -0.5079, -1.495), (0.0, -0.3889, -1.635), (0.0, -0.4255, -1.984)], [], [(40, 38, 3, 13), (39, 40, 13, 4), (4, 13, 22, 15), (13, 3, 10, 22), (22, 10, 1, 14), (15, 22, 14, 5), (0, 5, 43, 44), (35, 34, 12, 23), (5, 0, 17, 18), (41, 39, 4, 8), (37, 41, 8, 2), (0, 9, 25, 17), (9, 2, 19, 25), (2, 8, 26, 19), (8, 4, 20, 26), (4, 15, 27, 20), (15, 5, 18, 27), (11, 33, 45, 51), (33, 11, 32, 36), (9, 0, 30, 28), (2, 9, 28, 29), (37, 2, 29, 42), (0, 33, 36, 30), (5, 14, 46, 43), (14, 1, 34, 35), (33, 0, 44, 45), (6, 37, 42, 31), (6, 24, 41, 37), (24, 16, 39, 41), (16, 21, 40, 39), (21, 7, 38, 40), (47, 49, 50, 48), (47, 48, 51, 45), (43, 47, 45, 44), (43, 46, 49, 47), (35, 23, 50, 49), (14, 35, 49, 46)])
_uv = me_cube.uv_layers.new(name='UVMap')
_uv.uv.foreach_set('vector', [0.601, 0.4375, 0.625, 0.4375, 0.625, 0.5, 0.6017, 0.5, 0.559, 0.4371, 0.601, 0.4375, 0.6017, 0.5, 0.5616, 0.4848, 0.5616, 0.4848, 0.6017, 0.5, 0.6034, 0.625, 0.5837, 0.625, 0.6017, 0.5, 0.625, 0.5, 0.625, 0.625, 0.6034, 0.625, 0.6034, 0.625, 0.625, 0.625, 0.625, 0.75, 0.6017, 0.75, 0.5837, 0.625, 0.6034, 0.625, 0.6017, 0.75, 0.5637, 0.7846, 0.375, 0.75, 0.5637, 0.7846, 0.5637, 0.7846, 0.375, 0.75, 0.6013, 0.8125, 0.625, 0.8125, 0.625, 0.875, 0.6009, 0.875, 0.5637, 0.7846, 0.375, 0.75, 0.375, 0.75, 0.552, 0.7161, 0.4657, 0.4171, 0.559, 0.4371, 0.5616, 0.4848, 0.4597, 0.4457, 0.375, 0.4375, 0.4657, 0.4171, 0.4597, 0.4457, 0.375, 0.4913, 0.0, 0.0, 0.0, 0.0, 0.0, 0.0, 0.0, 0.0, 0.0, 0.0, 0.0, 0.0, 0.0, 0.0, 0.0, 0.0, 0.375, 0.4913, 0.4597, 0.4457, 0.4753, 0.5, 0.375, 0.5, 0.4597, 0.4457, 0.5616, 0.4848, 0.552, 0.5339, 0.4753, 0.5, 0.5616, 0.4848, 0.5837, 0.625, 0.5762, 0.625, 0.552, 0.5339, 0.5837, 0.625, 0.5637, 0.7846, 0.552, 0.7161, 0.5762, 0.625, 0.375, 0.875, 0.375, 0.8125, 0.375, 0.8125, 0.375, 0.875, 0.375, 0.8125, 0.375, 0.875, 0.375, 0.875, 0.375, 0.8125, 0.0, 0.0, 0.0, 0.0, 0.0, 0.0, 0.0, 0.0, 0.0, 0.0, 0.0, 0.0, 0.0, 0.0, 0.0, 0.0, 0.375, 0.4375, 0.375, 0.4913, 0.375, 0.5, 0.375, 0.4375, 0.375, 0.75, 0.375, 0.8125, 0.375, 0.8125, 0.375, 0.75, 0.5637, 0.7846, 0.6017, 0.75, 0.6017, 0.75, 0.5637, 0.7846, 0.6017, 0.75, 0.625, 0.75, 0.625, 0.8125, 0.6013, 0.8125, 0.375, 0.8125, 0.375, 0.75, 0.375, 0.75, 0.375, 0.8125, 0.375, 0.375, 0.375, 0.4375, 0.375, 0.4375, 0.375, 0.375, 0.375, 0.375, 0.4753, 0.3715, 0.4657, 0.4171, 0.375, 0.4375, 0.4753, 0.3715, 0.5556, 0.3741, 0.559, 0.4371, 0.4657, 0.4171, 0.5556, 0.3741, 0.6003, 0.375, 0.601, 0.4375, 0.559, 0.4371, 0.6003, 0.375, 0.625, 0.375, 0.625, 0.4375, 0.601, 0.4375, 0.5656, 0.8239, 0.6013, 0.8125, 0.6009, 0.875, 0.568, 0.8757, 0.5656, 0.8239, 0.568, 0.8757, 0.375, 0.875, 0.375, 0.8125, 0.5637, 0.7846, 0.5656, 0.8239, 0.375, 0.8125, 0.375, 0.75, 0.5637, 0.7846, 0.6017, 0.75, 0.6013, 0.8125, 0.5656, 0.8239, 0.6013, 0.8125, 0.6009, 0.875, 0.6009, 0.875, 0.6013, 0.8125, 0.6017, 0.75, 0.6013, 0.8125, 0.6013, 0.8125, 0.6017, 0.75])
me_cube.update()

# ---- objects
ob_face = bpy.data.objects.new('face', me_cube_001)
ob_ear = bpy.data.objects.new('ear', me_circle)
ob_neck = bpy.data.objects.new('neck', me_circle_001)
ob_cube = bpy.data.objects.new('Cube', me_cube)

# ---- transforms, parenting, visibility, modifiers, constraints
ob_face.location = (0.0, 0.0, 0.0)
ob_face.use_mesh_mirror_x = True
ob_ear.location = (0.706, 0.1791, -0.1613)
ob_ear.rotation_euler = (1.543, 3.743e-08, 0.8343)
ob_ear.scale = (0.1752, 0.1752, 0.1752)
ob_neck.location = (0.0, 0.07579, -0.8904)
ob_neck.rotation_euler = (1.543, 3.743e-08, 0.8343)
ob_neck.scale = (0.1201, 0.1171, 0.1207)
ob_cube.location = (0.0, 0.0, 0.0)
_m = ob_cube.modifiers.new('Mirror', 'MIRROR')
_m.use_clip = True

# ---- collection membership
col_collection.objects.link(ob_face)
col_collection.objects.link(ob_ear)
col_collection.objects.link(ob_neck)
col_collection.objects.link(ob_cube)

# ---- scene / render settings (as saved in the file)
scene.frame_start = 1; scene.frame_end = 250; scene.frame_set(1)
scene.render.engine = 'BLENDER_EEVEE_NEXT'
scene.render.bake_bias = 0.0
scene.render.bake_samples = 0
scene.render.compositor_device = 'GPU'
scene.eevee.use_volume_custom_range = False
scene.eevee.fast_gi_thickness_near = 0.1
scene.eevee.fast_gi_thickness_far = 0.0
scene.eevee.ray_tracing_options.screen_trace_thickness = 0.1
bpy.context.view_layer.update()

# ---- added for rendering (the .blend has no active camera and no usable light): camera, sun
cam_auto = bpy.data.cameras.new('AutoCamera')
cam_auto.lens = 50.0
cam_auto.sensor_width = 36.0
cam_auto.clip_end = 1000.0
ob_auto_camera = bpy.data.objects.new('AutoCamera', cam_auto)
scene.collection.objects.link(ob_auto_camera)
ob_auto_camera.location = (4.71537, -5.54408, 2.96683)
ob_auto_camera.rotation_euler = (1.09748, -7.21219e-08, 0.694738)
scene.camera = ob_auto_camera
light_auto_sun = bpy.data.lights.new('AutoSun', 'SUN')
light_auto_sun.energy = 3.0
light_auto_sun.angle = 0.0523599
ob_auto_sun = bpy.data.objects.new('AutoSun', light_auto_sun)
scene.collection.objects.link(ob_auto_sun)
ob_auto_sun.rotation_euler = (0.872665, 0.174533, 0.523599)
bpy.context.view_layer.update()
